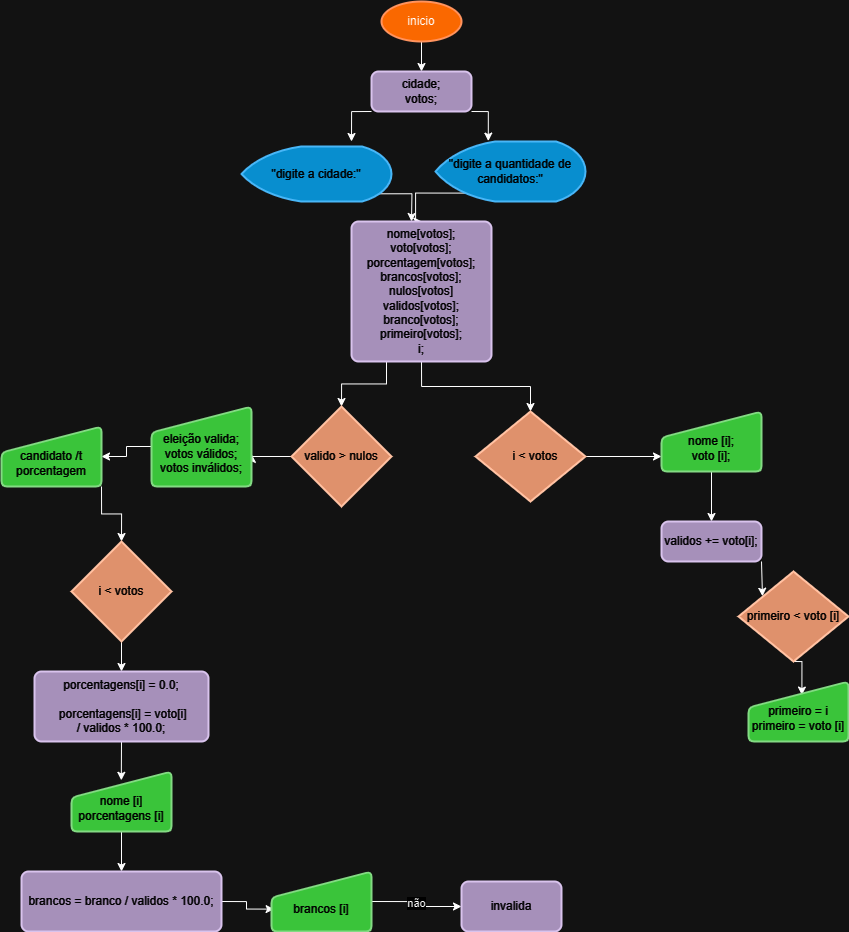

The diagram above was exported from draw.io. Its source (the exported page's mxGraphModel, read from the mxfile embedded in the PNG):
<mxGraphModel dx="2649" dy="1035" grid="1" gridSize="10" guides="1" tooltips="1" connect="1" arrows="1" fold="1" page="1" pageScale="1" pageWidth="827" pageHeight="1169" math="0" shadow="0">
  <root>
    <mxCell id="0" />
    <mxCell id="1" parent="0" />
    <mxCell id="NME1c4pg_g3jgl74p7cp-6" style="edgeStyle=orthogonalEdgeStyle;rounded=0;orthogonalLoop=1;jettySize=auto;html=1;exitX=0.5;exitY=1;exitDx=0;exitDy=0;exitPerimeter=0;entryX=0.5;entryY=0;entryDx=0;entryDy=0;" edge="1" parent="1" source="NME1c4pg_g3jgl74p7cp-1" target="NME1c4pg_g3jgl74p7cp-2">
      <mxGeometry relative="1" as="geometry" />
    </mxCell>
    <mxCell id="NME1c4pg_g3jgl74p7cp-1" value="inicio" style="strokeWidth=2;html=1;shape=mxgraph.flowchart.start_1;whiteSpace=wrap;fillColor=#fa6800;fontColor=#000000;strokeColor=#C73500;" vertex="1" parent="1">
      <mxGeometry x="360" y="20" width="80" height="40" as="geometry" />
    </mxCell>
    <mxCell id="NME1c4pg_g3jgl74p7cp-7" style="edgeStyle=orthogonalEdgeStyle;rounded=0;orthogonalLoop=1;jettySize=auto;html=1;exitX=1;exitY=1;exitDx=0;exitDy=0;entryX=0.352;entryY=-0.007;entryDx=0;entryDy=0;entryPerimeter=0;" edge="1" parent="1" source="NME1c4pg_g3jgl74p7cp-2" target="NME1c4pg_g3jgl74p7cp-4">
      <mxGeometry relative="1" as="geometry" />
    </mxCell>
    <mxCell id="NME1c4pg_g3jgl74p7cp-9" style="edgeStyle=orthogonalEdgeStyle;rounded=0;orthogonalLoop=1;jettySize=auto;html=1;exitX=0;exitY=1;exitDx=0;exitDy=0;" edge="1" parent="1" source="NME1c4pg_g3jgl74p7cp-2">
      <mxGeometry relative="1" as="geometry">
        <mxPoint x="330" y="160" as="targetPoint" />
      </mxGeometry>
    </mxCell>
    <mxCell id="NME1c4pg_g3jgl74p7cp-2" value="cidade;&lt;br&gt;votos;" style="rounded=1;whiteSpace=wrap;html=1;absoluteArcSize=1;arcSize=14;strokeWidth=2;fillColor=#76608a;fontColor=#ffffff;strokeColor=#432D57;" vertex="1" parent="1">
      <mxGeometry x="350" y="90" width="100" height="40" as="geometry" />
    </mxCell>
    <mxCell id="NME1c4pg_g3jgl74p7cp-10" style="edgeStyle=orthogonalEdgeStyle;rounded=0;orthogonalLoop=1;jettySize=auto;html=1;exitX=0.92;exitY=0.86;exitDx=0;exitDy=0;exitPerimeter=0;" edge="1" parent="1" source="NME1c4pg_g3jgl74p7cp-3">
      <mxGeometry relative="1" as="geometry">
        <mxPoint x="390" y="240" as="targetPoint" />
      </mxGeometry>
    </mxCell>
    <mxCell id="NME1c4pg_g3jgl74p7cp-3" value="&quot;digite a cidade:&quot;" style="strokeWidth=2;html=1;shape=mxgraph.flowchart.display;whiteSpace=wrap;fillColor=#1ba1e2;fontColor=#ffffff;strokeColor=#006EAF;" vertex="1" parent="1">
      <mxGeometry x="220" y="165" width="150" height="55" as="geometry" />
    </mxCell>
    <mxCell id="NME1c4pg_g3jgl74p7cp-11" style="edgeStyle=orthogonalEdgeStyle;rounded=0;orthogonalLoop=1;jettySize=auto;html=1;exitX=0.2;exitY=0.86;exitDx=0;exitDy=0;exitPerimeter=0;" edge="1" parent="1" source="NME1c4pg_g3jgl74p7cp-4">
      <mxGeometry relative="1" as="geometry">
        <mxPoint x="400" y="240" as="targetPoint" />
      </mxGeometry>
    </mxCell>
    <mxCell id="NME1c4pg_g3jgl74p7cp-4" value="&quot;digite a quantidade de candidatos:&quot;" style="strokeWidth=2;html=1;shape=mxgraph.flowchart.display;whiteSpace=wrap;fillColor=#1ba1e2;fontColor=#ffffff;strokeColor=#006EAF;" vertex="1" parent="1">
      <mxGeometry x="414" y="160" width="150" height="60" as="geometry" />
    </mxCell>
    <mxCell id="NME1c4pg_g3jgl74p7cp-18" style="edgeStyle=orthogonalEdgeStyle;rounded=0;orthogonalLoop=1;jettySize=auto;html=1;exitX=0.5;exitY=1;exitDx=0;exitDy=0;entryX=0.5;entryY=0;entryDx=0;entryDy=0;entryPerimeter=0;" edge="1" parent="1" source="NME1c4pg_g3jgl74p7cp-5" target="NME1c4pg_g3jgl74p7cp-13">
      <mxGeometry relative="1" as="geometry" />
    </mxCell>
    <mxCell id="NME1c4pg_g3jgl74p7cp-41" style="edgeStyle=orthogonalEdgeStyle;rounded=0;orthogonalLoop=1;jettySize=auto;html=1;exitX=0.25;exitY=1;exitDx=0;exitDy=0;entryX=0.5;entryY=0;entryDx=0;entryDy=0;entryPerimeter=0;" edge="1" parent="1" source="NME1c4pg_g3jgl74p7cp-5" target="NME1c4pg_g3jgl74p7cp-25">
      <mxGeometry relative="1" as="geometry" />
    </mxCell>
    <mxCell id="NME1c4pg_g3jgl74p7cp-5" value="nome[votos];&lt;br&gt;voto[votos];&lt;br&gt;porcentagem[votos];&lt;br&gt;brancos[votos];&lt;br&gt;nulos[votos]&lt;br&gt;validos[votos];&lt;br&gt;branco[votos];&lt;br&gt;primeiro[votos];&lt;br&gt;i;" style="rounded=1;whiteSpace=wrap;html=1;absoluteArcSize=1;arcSize=14;strokeWidth=2;fillColor=#76608a;fontColor=#ffffff;strokeColor=#432D57;" vertex="1" parent="1">
      <mxGeometry x="330" y="240" width="140" height="140" as="geometry" />
    </mxCell>
    <mxCell id="NME1c4pg_g3jgl74p7cp-19" style="edgeStyle=orthogonalEdgeStyle;rounded=0;orthogonalLoop=1;jettySize=auto;html=1;exitX=1;exitY=0.5;exitDx=0;exitDy=0;exitPerimeter=0;entryX=0;entryY=0.75;entryDx=0;entryDy=0;" edge="1" parent="1" source="NME1c4pg_g3jgl74p7cp-13" target="NME1c4pg_g3jgl74p7cp-14">
      <mxGeometry relative="1" as="geometry" />
    </mxCell>
    <mxCell id="NME1c4pg_g3jgl74p7cp-13" value="&amp;nbsp; &amp;nbsp;i &amp;lt; votos" style="strokeWidth=2;html=1;shape=mxgraph.flowchart.decision;whiteSpace=wrap;fillColor=#a0522d;fontColor=#ffffff;strokeColor=#6D1F00;" vertex="1" parent="1">
      <mxGeometry x="454" y="430" width="110" height="90" as="geometry" />
    </mxCell>
    <mxCell id="NME1c4pg_g3jgl74p7cp-20" style="edgeStyle=orthogonalEdgeStyle;rounded=0;orthogonalLoop=1;jettySize=auto;html=1;exitX=0.5;exitY=1;exitDx=0;exitDy=0;entryX=0.5;entryY=0;entryDx=0;entryDy=0;" edge="1" parent="1" source="NME1c4pg_g3jgl74p7cp-14" target="NME1c4pg_g3jgl74p7cp-15">
      <mxGeometry relative="1" as="geometry" />
    </mxCell>
    <mxCell id="NME1c4pg_g3jgl74p7cp-14" value="&lt;br&gt;nome [i];&lt;br&gt;voto [i];" style="html=1;strokeWidth=2;shape=manualInput;whiteSpace=wrap;rounded=1;size=26;arcSize=11;fillColor=#008a00;fontColor=#ffffff;strokeColor=#005700;" vertex="1" parent="1">
      <mxGeometry x="640" y="430" width="100" height="60" as="geometry" />
    </mxCell>
    <mxCell id="NME1c4pg_g3jgl74p7cp-21" style="edgeStyle=orthogonalEdgeStyle;rounded=0;orthogonalLoop=1;jettySize=auto;html=1;exitX=1;exitY=1;exitDx=0;exitDy=0;entryX=0.218;entryY=0.275;entryDx=0;entryDy=0;entryPerimeter=0;" edge="1" parent="1" source="NME1c4pg_g3jgl74p7cp-15" target="NME1c4pg_g3jgl74p7cp-16">
      <mxGeometry relative="1" as="geometry" />
    </mxCell>
    <mxCell id="NME1c4pg_g3jgl74p7cp-15" value="validos += voto[i];" style="rounded=1;whiteSpace=wrap;html=1;absoluteArcSize=1;arcSize=14;strokeWidth=2;fillColor=#76608a;fontColor=#ffffff;strokeColor=#432D57;" vertex="1" parent="1">
      <mxGeometry x="640" y="540" width="100" height="40" as="geometry" />
    </mxCell>
    <mxCell id="NME1c4pg_g3jgl74p7cp-24" style="edgeStyle=orthogonalEdgeStyle;rounded=0;orthogonalLoop=1;jettySize=auto;html=1;exitX=0.5;exitY=1;exitDx=0;exitDy=0;exitPerimeter=0;entryX=0.534;entryY=0.226;entryDx=0;entryDy=0;entryPerimeter=0;" edge="1" parent="1" source="NME1c4pg_g3jgl74p7cp-16" target="NME1c4pg_g3jgl74p7cp-17">
      <mxGeometry relative="1" as="geometry" />
    </mxCell>
    <mxCell id="NME1c4pg_g3jgl74p7cp-16" value="primeiro &amp;lt; voto [i]" style="strokeWidth=2;html=1;shape=mxgraph.flowchart.decision;whiteSpace=wrap;fillColor=#a0522d;fontColor=#ffffff;strokeColor=#6D1F00;" vertex="1" parent="1">
      <mxGeometry x="717" y="590" width="110" height="90" as="geometry" />
    </mxCell>
    <mxCell id="NME1c4pg_g3jgl74p7cp-17" value="&lt;br&gt;primeiro = i&lt;br&gt;primeiro = voto [i]" style="html=1;strokeWidth=2;shape=manualInput;whiteSpace=wrap;rounded=1;size=26;arcSize=11;fillColor=#008a00;fontColor=#ffffff;strokeColor=#005700;" vertex="1" parent="1">
      <mxGeometry x="727" y="700" width="100" height="60" as="geometry" />
    </mxCell>
    <mxCell id="NME1c4pg_g3jgl74p7cp-42" style="edgeStyle=orthogonalEdgeStyle;rounded=0;orthogonalLoop=1;jettySize=auto;html=1;exitX=0;exitY=0.5;exitDx=0;exitDy=0;exitPerimeter=0;entryX=1.002;entryY=0.6;entryDx=0;entryDy=0;entryPerimeter=0;" edge="1" parent="1" source="NME1c4pg_g3jgl74p7cp-25" target="NME1c4pg_g3jgl74p7cp-26">
      <mxGeometry relative="1" as="geometry" />
    </mxCell>
    <mxCell id="NME1c4pg_g3jgl74p7cp-25" value="valido &amp;gt; nulos" style="strokeWidth=2;html=1;shape=mxgraph.flowchart.decision;whiteSpace=wrap;fillColor=#a0522d;fontColor=#ffffff;strokeColor=#6D1F00;" vertex="1" parent="1">
      <mxGeometry x="270" y="425" width="100" height="100" as="geometry" />
    </mxCell>
    <mxCell id="NME1c4pg_g3jgl74p7cp-43" style="edgeStyle=orthogonalEdgeStyle;rounded=0;orthogonalLoop=1;jettySize=auto;html=1;exitX=0;exitY=0.5;exitDx=0;exitDy=0;entryX=1;entryY=0.5;entryDx=0;entryDy=0;" edge="1" parent="1" source="NME1c4pg_g3jgl74p7cp-26" target="NME1c4pg_g3jgl74p7cp-28">
      <mxGeometry relative="1" as="geometry" />
    </mxCell>
    <mxCell id="NME1c4pg_g3jgl74p7cp-26" value="&lt;br&gt;eleição valida;&lt;br&gt;votos válidos;&lt;br&gt;votos inválidos;" style="html=1;strokeWidth=2;shape=manualInput;whiteSpace=wrap;rounded=1;size=26;arcSize=11;fillColor=#008a00;fontColor=#ffffff;strokeColor=#005700;" vertex="1" parent="1">
      <mxGeometry x="130" y="425" width="100" height="80" as="geometry" />
    </mxCell>
    <mxCell id="NME1c4pg_g3jgl74p7cp-44" style="edgeStyle=orthogonalEdgeStyle;rounded=0;orthogonalLoop=1;jettySize=auto;html=1;exitX=1;exitY=1;exitDx=0;exitDy=0;entryX=0.5;entryY=0;entryDx=0;entryDy=0;entryPerimeter=0;" edge="1" parent="1" source="NME1c4pg_g3jgl74p7cp-28" target="NME1c4pg_g3jgl74p7cp-30">
      <mxGeometry relative="1" as="geometry" />
    </mxCell>
    <mxCell id="NME1c4pg_g3jgl74p7cp-28" value="&lt;br&gt;candidato /t porcentagem" style="html=1;strokeWidth=2;shape=manualInput;whiteSpace=wrap;rounded=1;size=26;arcSize=11;fillColor=#008a00;fontColor=#ffffff;strokeColor=#005700;" vertex="1" parent="1">
      <mxGeometry x="-20" y="445" width="100" height="60" as="geometry" />
    </mxCell>
    <mxCell id="NME1c4pg_g3jgl74p7cp-40" style="edgeStyle=orthogonalEdgeStyle;rounded=0;orthogonalLoop=1;jettySize=auto;html=1;exitX=0.5;exitY=1;exitDx=0;exitDy=0;exitPerimeter=0;entryX=0.5;entryY=0;entryDx=0;entryDy=0;" edge="1" parent="1" source="NME1c4pg_g3jgl74p7cp-30" target="NME1c4pg_g3jgl74p7cp-31">
      <mxGeometry relative="1" as="geometry" />
    </mxCell>
    <mxCell id="NME1c4pg_g3jgl74p7cp-30" value="i &amp;lt; votos" style="strokeWidth=2;html=1;shape=mxgraph.flowchart.decision;whiteSpace=wrap;fillColor=#a0522d;strokeColor=#6D1F00;fontColor=#ffffff;" vertex="1" parent="1">
      <mxGeometry x="50" y="560" width="100" height="100" as="geometry" />
    </mxCell>
    <mxCell id="NME1c4pg_g3jgl74p7cp-39" style="edgeStyle=orthogonalEdgeStyle;rounded=0;orthogonalLoop=1;jettySize=auto;html=1;exitX=0.5;exitY=1;exitDx=0;exitDy=0;entryX=0.498;entryY=0.147;entryDx=0;entryDy=0;entryPerimeter=0;" edge="1" parent="1" source="NME1c4pg_g3jgl74p7cp-31" target="NME1c4pg_g3jgl74p7cp-32">
      <mxGeometry relative="1" as="geometry" />
    </mxCell>
    <mxCell id="NME1c4pg_g3jgl74p7cp-31" value="porcentagens[i] = 0.0;&lt;br&gt;&amp;nbsp;&amp;nbsp;&amp;nbsp;&amp;nbsp;&amp;nbsp;&amp;nbsp;&amp;nbsp;&amp;nbsp;&amp;nbsp;&amp;nbsp;&amp;nbsp;&amp;nbsp;&lt;br&gt;&amp;nbsp;porcentagens[i] = voto[i] &lt;br&gt;/ validos * 100.0;" style="rounded=1;whiteSpace=wrap;html=1;absoluteArcSize=1;arcSize=14;strokeWidth=2;fillColor=#76608a;fontColor=#ffffff;strokeColor=#432D57;" vertex="1" parent="1">
      <mxGeometry x="13" y="690" width="174" height="70" as="geometry" />
    </mxCell>
    <mxCell id="NME1c4pg_g3jgl74p7cp-38" style="edgeStyle=orthogonalEdgeStyle;rounded=0;orthogonalLoop=1;jettySize=auto;html=1;exitX=0.5;exitY=1;exitDx=0;exitDy=0;entryX=0.5;entryY=0;entryDx=0;entryDy=0;" edge="1" parent="1" source="NME1c4pg_g3jgl74p7cp-32" target="NME1c4pg_g3jgl74p7cp-33">
      <mxGeometry relative="1" as="geometry" />
    </mxCell>
    <mxCell id="NME1c4pg_g3jgl74p7cp-32" value="&lt;br&gt;nome [i]&lt;br&gt;porcentagens [i]" style="html=1;strokeWidth=2;shape=manualInput;whiteSpace=wrap;rounded=1;size=26;arcSize=11;fillColor=#008a00;fontColor=#ffffff;strokeColor=#005700;" vertex="1" parent="1">
      <mxGeometry x="50" y="790" width="100" height="60" as="geometry" />
    </mxCell>
    <mxCell id="NME1c4pg_g3jgl74p7cp-37" style="edgeStyle=orthogonalEdgeStyle;rounded=0;orthogonalLoop=1;jettySize=auto;html=1;exitX=1;exitY=0.5;exitDx=0;exitDy=0;entryX=0.026;entryY=0.627;entryDx=0;entryDy=0;entryPerimeter=0;" edge="1" parent="1" source="NME1c4pg_g3jgl74p7cp-33" target="NME1c4pg_g3jgl74p7cp-34">
      <mxGeometry relative="1" as="geometry" />
    </mxCell>
    <mxCell id="NME1c4pg_g3jgl74p7cp-33" value="brancos = branco / validos * 100.0;" style="rounded=1;whiteSpace=wrap;html=1;absoluteArcSize=1;arcSize=14;strokeWidth=2;fillColor=#76608a;fontColor=#ffffff;strokeColor=#432D57;" vertex="1" parent="1">
      <mxGeometry y="890" width="200" height="60" as="geometry" />
    </mxCell>
    <mxCell id="NME1c4pg_g3jgl74p7cp-36" value="não" style="edgeStyle=orthogonalEdgeStyle;rounded=0;orthogonalLoop=1;jettySize=auto;html=1;exitX=1;exitY=0.5;exitDx=0;exitDy=0;entryX=0;entryY=0.5;entryDx=0;entryDy=0;" edge="1" parent="1" source="NME1c4pg_g3jgl74p7cp-34" target="NME1c4pg_g3jgl74p7cp-35">
      <mxGeometry relative="1" as="geometry" />
    </mxCell>
    <mxCell id="NME1c4pg_g3jgl74p7cp-34" value="&lt;br&gt;brancos [i]" style="html=1;strokeWidth=2;shape=manualInput;whiteSpace=wrap;rounded=1;size=26;arcSize=11;fillColor=#008a00;fontColor=#ffffff;strokeColor=#005700;" vertex="1" parent="1">
      <mxGeometry x="250" y="890" width="100" height="60" as="geometry" />
    </mxCell>
    <mxCell id="NME1c4pg_g3jgl74p7cp-35" value="invalida" style="rounded=1;whiteSpace=wrap;html=1;absoluteArcSize=1;arcSize=14;strokeWidth=2;fillColor=#76608a;fontColor=#ffffff;strokeColor=#432D57;" vertex="1" parent="1">
      <mxGeometry x="440" y="900" width="100" height="50" as="geometry" />
    </mxCell>
  </root>
</mxGraphModel>